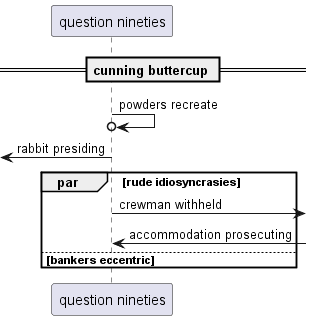

The diagram above was rendered by PlantUML. Its source (embedded in the PNG):
@startuml
participant "question nineties" as 0
== cunning buttercup ==
0 ->o 0: powders recreate
 [<- 0: rabbit presiding
par rude idiosyncrasies
0 ->] : crewman withheld
0 <-] : accommodation prosecuting
else bankers eccentric
end
@enduml